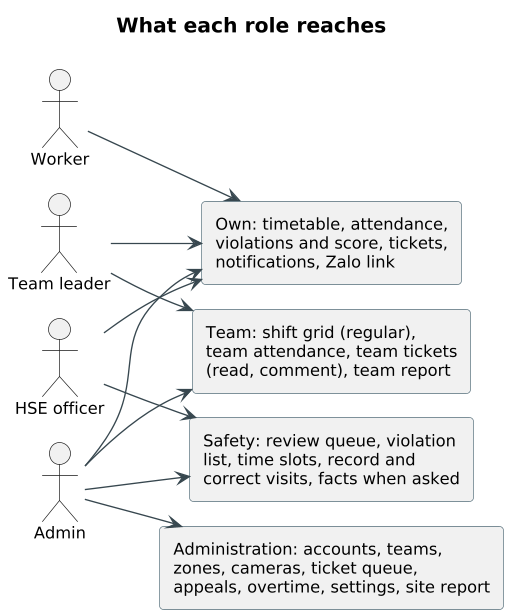

The diagram above was rendered by PlantUML. Its source (embedded in the PNG):
@startuml
!pragma layout smetana
skinparam shadowing false
skinparam defaultFontName Arial
skinparam defaultFontSize 12
skinparam dpi 130
skinparam roundCorner 6
skinparam ArrowColor #37474F
skinparam titleFontSize 15
skinparam titleFontStyle bold
skinparam rectangle {
  BorderColor #546E7A
}
skinparam package {
  BorderColor #546E7A
}
skinparam node {
  BackgroundColor #FAFAFA
  BorderColor #546E7A
}
skinparam database {
  BackgroundColor #FFEBEE
  BorderColor #C62828
}
title What each role reaches
left to right direction
actor Worker
actor "Team leader" as TL
actor "HSE officer" as HSE
actor Admin
rectangle "Own: timetable, attendance,\nviolations and score, tickets,\nnotifications, Zalo link" as own
rectangle "Team: shift grid (regular),\nteam attendance, team tickets\n(read, comment), team report" as team
rectangle "Safety: review queue, violation\nlist, time slots, record and\ncorrect visits, facts when asked" as safety
rectangle "Administration: accounts, teams,\nzones, cameras, ticket queue,\nappeals, overtime, settings, site report" as admin
Worker --> own
TL --> own
TL --> team
HSE --> own
HSE --> safety
Admin --> own
Admin --> team
Admin --> safety
Admin --> admin
@enduml